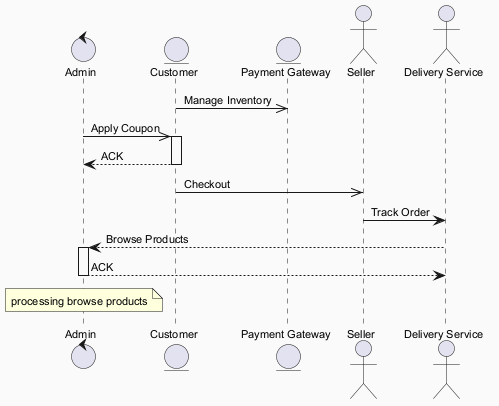

The diagram above was rendered by PlantUML. Its source (embedded in the PNG):
@startuml
skinparam backgroundColor #FAFAFA
skinparam classBackgroundColor #FFF3E0
skinparam classBorderColor #E65100
skinparam defaultFontSize 11
control "Admin" as A
entity "Customer" as C
entity "Payment Gateway" as PG
actor "Seller" as S
actor "Delivery Service" as DS
C ->> PG : Manage Inventory
A ->> C : Apply Coupon
activate C
C --> A : ACK
deactivate C
C ->> S : Checkout
S -> DS : Track Order
DS --> A : Browse Products
activate A
A --> DS : ACK
deactivate A
note over A : processing browse products
@enduml